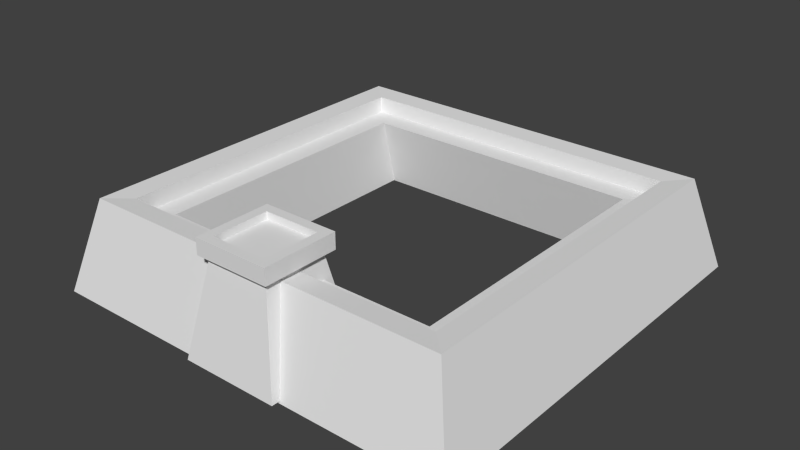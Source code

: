 # Source: castle_3.blend  (saved by Blender 2.78.0; exported with 4.5.12 LTS)
import bpy
from mathutils import Matrix  # noqa: F401  (used for matrix-valued properties, if any)

bpy.ops.wm.read_factory_settings(use_empty=True)
scene = bpy.context.scene
scene.name = 'Scene'

# ---- collections
col_collection_1 = bpy.data.collections.new('Collection 1'); scene.collection.children.link(col_collection_1)

# ---- materials (node trees are filled in below, after node groups)
mat_material = bpy.data.materials.new('Material')
mat_material.alpha_threshold = 0.0
mat_material.use_transparent_shadow = False
mat_material.roughness = 0.5
mat_material.line_color = (0.0, 0.0, 0.0, 1.0)

# ---- material node trees

# ---- world
world_world = bpy.data.worlds.new('World'); scene.world = world_world
world_world.color = (0.05088, 0.05088, 0.05088)
world_world.use_sun_shadow = False
world_world.sun_shadow_jitter_overblur = 0.0
world_world.cycles.sampling_method = 'NONE'
world_world.cycles.sample_map_resolution = 256

# ---- meshes
me_cube_001 = bpy.data.meshes.new('Cube.001')
me_cube_001.from_pydata([(-7.968, -7.488, -0.3083), (-1.226, -4.946, 3.209), (-5.547, -5.301, -0.2762), (6.239, -5.346, -0.2762), (6.283, 6.201, -0.2762), (-1.877, -4.29, -0.298), (1.205, -7.396, 3.209), (1.214, -4.955, 3.209), (-1.236, -7.387, 3.209), (-1.891, -8.037, -0.298), (-5.503, 6.246, -0.2762), (1.87, -4.305, -0.298), (1.855, -8.051, -0.298), (-8.188, 8.258, -0.3701), (-7.26, 7.341, 3.154), (8.117, 8.196, -0.3701), (7.181, 7.286, 3.154), (-8.249, -7.714, -0.3701), (-7.314, -6.805, 3.154), (8.056, -7.777, -0.3701), (7.127, -6.86, 3.154), (-6.423, 6.516, 3.101), (6.338, 6.467, 3.101), (6.291, -6.034, 3.101), (-6.471, -5.986, 3.101), (-6.384, 6.477, 2.489), (6.299, 6.428, 2.489), (6.251, -5.995, 2.489), (-6.431, -5.947, 2.489), (-5.521, 5.625, 2.463), (5.429, 5.583, 2.463), (5.388, -5.144, 2.463), (-5.562, -5.102, 2.463), (-1.47, -7.619, 3.382), (-1.459, -4.712, 3.382), (1.448, -4.723, 3.382), (1.437, -7.63, 3.382), (-1.47, -7.619, 3.994), (-1.459, -4.712, 3.994), (1.448, -4.723, 3.994), (1.437, -7.63, 3.994), (-1.096, -7.248, 3.994), (-1.088, -5.085, 3.994), (1.075, -5.093, 3.994), (1.067, -7.256, 3.994), (-1.096, -7.248, 3.724), (-1.088, -5.085, 3.724), (1.075, -5.093, 3.724), (1.067, -7.256, 3.724)], [], [(30, 29, 10, 4), (29, 32, 2, 10), (32, 31, 3, 2), (12, 6, 8, 9), (9, 8, 1, 5), (8, 6, 36, 33), (31, 30, 4, 3), (13, 14, 16, 15), (15, 16, 20, 19), (19, 20, 18, 17), (17, 18, 14, 13), (5, 1, 7, 11), (20, 16, 22, 23), (24, 23, 27, 28), (18, 20, 23, 24), (16, 14, 21, 22), (14, 18, 24, 21), (25, 28, 32, 29), (22, 21, 25, 26), (21, 24, 28, 25), (23, 22, 26, 27), (11, 7, 6, 12), (27, 26, 30, 31), (28, 27, 31, 32), (26, 25, 29, 30), (35, 34, 38, 39), (7, 1, 34, 35), (6, 7, 35, 36), (1, 8, 33, 34), (39, 38, 42, 43), (34, 33, 37, 38), (33, 36, 40, 37), (36, 35, 39, 40), (41, 44, 48, 45), (38, 37, 41, 42), (37, 40, 44, 41), (40, 39, 43, 44), (48, 47, 46, 45), (44, 43, 47, 48), (43, 42, 46, 47), (42, 41, 45, 46)])
_uv = me_cube_001.uv_layers.new(name='UVMap')
_uv.uv.foreach_set('vector', [0.3744, 0.4237, 0.3744, 0.7825, 0.256, 0.7693, 0.256, 0.4105, 0.8387, 0.3515, 0.8387, 0.0, 0.9584, 0.006425, 0.9584, 0.3579, 0.256, 0.4105, 0.256, 0.7693, 0.1369, 0.7825, 0.1369, 0.4237, 0.2593, 0.9249, 0.2807, 0.7825, 0.3605, 0.7825, 0.3818, 0.9249, 0.7066, 1.0, 0.7279, 0.8577, 0.8077, 0.8577, 0.829, 1.0, 0.08742, 0.8886, 0.007622, 0.8886, 0.0, 0.8815, 0.09504, 0.8815, 0.8445, 0.7446, 0.8445, 0.3931, 0.9627, 0.3867, 0.9627, 0.7382, 0.4318, 0.3867, 0.5695, 0.4219, 0.5695, 0.8324, 0.4318, 0.8675, 0.7066, 0.3867, 0.8445, 0.4211, 0.8445, 0.8233, 0.7066, 0.8577, 0.7066, 0.8675, 0.5695, 0.8324, 0.5695, 0.4219, 0.7066, 0.3867, 0.1369, 0.8815, 3.118e-08, 0.8471, 0.0, 0.445, 0.1369, 0.4105, 0.1369, 0.9251, 0.1582, 0.7825, 0.238, 0.7825, 0.2593, 0.9251, 3.118e-08, 0.0, 0.4318, 2.903e-08, 0.4193, 0.0119, 0.01252, 0.0119, 0.3903, 0.7972, 0.3903, 0.4105, 0.411, 0.4105, 0.411, 0.7972, 0.0, 0.4105, 3.118e-08, 0.0, 0.01252, 0.0119, 0.01252, 0.3986, 0.4318, 2.903e-08, 0.4318, 0.4105, 0.4193, 0.3986, 0.4193, 0.0119, 0.4318, 0.4105, 0.0, 0.4105, 0.01252, 0.3986, 0.4193, 0.3986, 0.4318, 1.161e-07, 0.8387, 0.0, 0.824, 0.01394, 0.4465, 0.01394, 0.411, 0.7972, 0.411, 0.4105, 0.4318, 0.4105, 0.4318, 0.7972, 0.9792, 0.3788, 0.9792, 0.0, 1.0, 0.0, 1.0, 0.3788, 0.9792, 0.0, 0.9792, 0.3788, 0.9584, 0.3788, 0.9584, 0.0, 0.8445, 0.8873, 0.8659, 0.7446, 0.9457, 0.7446, 0.967, 0.8873, 0.8387, 0.3867, 0.4318, 0.3867, 0.4465, 0.3728, 0.824, 0.3728, 0.8387, 0.0, 0.8387, 0.3867, 0.824, 0.3728, 0.824, 0.01394, 0.4318, 0.3867, 0.4318, 1.161e-07, 0.4465, 0.01394, 0.4465, 0.3728, 0.9877, 0.4752, 0.9877, 0.5637, 0.9627, 0.5637, 0.9627, 0.4752, 0.007622, 0.9629, 0.08742, 0.9629, 0.09504, 0.97, 1.559e-08, 0.97, 0.007622, 0.8886, 0.007622, 0.9629, 1.559e-08, 0.97, 0.0, 0.8815, 0.08742, 0.9629, 0.08742, 0.8886, 0.09504, 0.8815, 0.09504, 0.97, 0.6494, 0.956, 0.5543, 0.956, 0.5665, 0.9447, 0.6372, 0.9447, 0.3903, 0.8857, 0.3903, 0.7972, 0.4153, 0.7972, 0.4153, 0.8857, 0.9877, 0.3867, 0.9877, 0.4752, 0.9627, 0.4752, 0.9627, 0.3867, 0.9627, 0.6522, 0.9627, 0.5637, 0.9877, 0.5637, 0.9877, 0.6522, 0.967, 0.8763, 0.967, 0.8105, 0.9929, 0.8105, 0.9929, 0.8763, 0.5543, 0.956, 0.5543, 0.8675, 0.5665, 0.8789, 0.5665, 0.9447, 0.5543, 0.8675, 0.6494, 0.8675, 0.6372, 0.8789, 0.5665, 0.8789, 0.6494, 0.8675, 0.6494, 0.956, 0.6372, 0.9447, 0.6372, 0.8789, 0.9153, 0.8873, 0.9153, 0.9531, 0.8445, 0.9531, 0.8445, 0.8873, 0.9886, 0.6522, 0.9886, 0.718, 0.9627, 0.718, 0.9627, 0.6522, 0.967, 0.8105, 0.967, 0.7446, 0.9929, 0.7446, 0.9929, 0.8105, 0.6494, 0.9334, 0.6494, 0.8675, 0.6752, 0.8675, 0.6752, 0.9334])
me_cube_001.materials.append(mat_material)
me_cube_001.use_remesh_preserve_volume = False
me_cube_001.use_remesh_preserve_attributes = False
me_cube_001.use_mirror_vertex_groups = False
me_cube_001.update()

# ---- objects
ob_cube = bpy.data.objects.new('Cube', me_cube_001)

# ---- transforms, parenting, visibility, modifiers, constraints
ob_cube.location = (0.0, -0.5092, 0.2459)
ob_cube.lock_rotations_4d = False
ob_cube.empty_display_type = 'ARROWS'
ob_cube.lineart.crease_threshold = 0.0

# ---- collection membership
col_collection_1.objects.link(ob_cube)

# ---- scene / render settings (as saved in the file)
scene.frame_start = 1; scene.frame_end = 250; scene.frame_set(1)
scene.render.engine = 'BLENDER_EEVEE_NEXT'
scene.render.resolution_percentage = 50
scene.render.dither_intensity = 0.0
scene.cycles.use_denoising = False
scene.cycles.samples = 10
scene.cycles.sampling_pattern = 'TABULATED_SOBOL'
scene.cycles.light_sampling_threshold = 0.0
scene.cycles.use_adaptive_sampling = False
scene.cycles.use_light_tree = False
scene.cycles.blur_glossy = 0.0
scene.cycles.pixel_filter_type = 'GAUSSIAN'
scene.cycles.sample_clamp_indirect = 0.0
scene.view_settings.view_transform = 'Standard'
bpy.context.view_layer.update()

# ---- added for rendering (the .blend has no active camera and no usable light): camera, sun
cam_auto = bpy.data.cameras.new('AutoCamera')
cam_auto.lens = 50.0
cam_auto.sensor_width = 36.0
cam_auto.clip_end = 1000.0
ob_auto_camera = bpy.data.objects.new('AutoCamera', cam_auto)
scene.collection.objects.link(ob_auto_camera)
ob_auto_camera.location = (21.6889, -26.5121, 19.4623)
ob_auto_camera.rotation_euler = (1.09748, -7.21219e-08, 0.694738)
scene.camera = ob_auto_camera
light_auto_sun = bpy.data.lights.new('AutoSun', 'SUN')
light_auto_sun.energy = 3.0
light_auto_sun.angle = 0.0523599
ob_auto_sun = bpy.data.objects.new('AutoSun', light_auto_sun)
scene.collection.objects.link(ob_auto_sun)
ob_auto_sun.rotation_euler = (0.872665, 0.174533, 0.523599)
bpy.context.view_layer.update()
